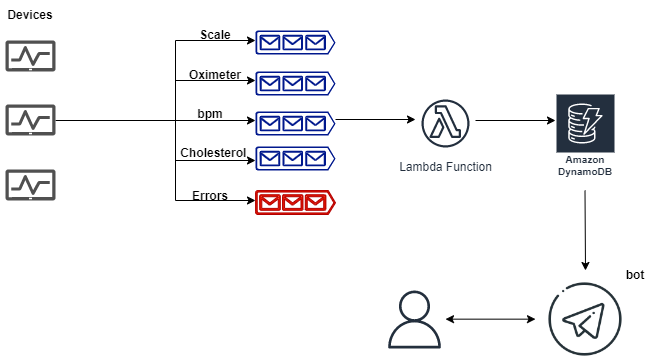

The diagram above was exported from draw.io. Its source (the exported page's mxGraphModel, read from the mxfile embedded in the PNG):
<mxGraphModel dx="724" dy="379" grid="1" gridSize="10" guides="1" tooltips="1" connect="1" arrows="1" fold="1" page="1" pageScale="1" pageWidth="827" pageHeight="1169" math="0" shadow="0">
  <root>
    <mxCell id="0" />
    <mxCell id="1" parent="0" />
    <mxCell id="-qmPXS1rTTS6NZ3AbB2V-1" value="" style="sketch=0;pointerEvents=1;shadow=0;dashed=0;html=1;strokeColor=none;labelPosition=center;verticalLabelPosition=bottom;verticalAlign=top;align=center;fillColor=#505050;shape=mxgraph.mscae.intune.device_health" parent="1" vertex="1">
      <mxGeometry x="80" y="240" width="50" height="31" as="geometry" />
    </mxCell>
    <mxCell id="-qmPXS1rTTS6NZ3AbB2V-2" value="" style="sketch=0;pointerEvents=1;shadow=0;dashed=0;html=1;strokeColor=none;labelPosition=center;verticalLabelPosition=bottom;verticalAlign=top;align=center;fillColor=#505050;shape=mxgraph.mscae.intune.device_health" parent="1" vertex="1">
      <mxGeometry x="80" y="304" width="50" height="31" as="geometry" />
    </mxCell>
    <mxCell id="-qmPXS1rTTS6NZ3AbB2V-3" value="" style="sketch=0;pointerEvents=1;shadow=0;dashed=0;html=1;strokeColor=none;labelPosition=center;verticalLabelPosition=bottom;verticalAlign=top;align=center;fillColor=#505050;shape=mxgraph.mscae.intune.device_health" parent="1" vertex="1">
      <mxGeometry x="80" y="369" width="50" height="31" as="geometry" />
    </mxCell>
    <mxCell id="-qmPXS1rTTS6NZ3AbB2V-4" value="&lt;b&gt;Devices&lt;/b&gt;" style="text;html=1;strokeColor=none;fillColor=none;align=center;verticalAlign=middle;whiteSpace=wrap;rounded=0;" parent="1" vertex="1">
      <mxGeometry x="75" y="200" width="60" height="30" as="geometry" />
    </mxCell>
    <mxCell id="-qmPXS1rTTS6NZ3AbB2V-5" value="" style="endArrow=none;html=1;rounded=0;" parent="1" edge="1">
      <mxGeometry width="50" height="50" relative="1" as="geometry">
        <mxPoint x="130" y="320" as="sourcePoint" />
        <mxPoint x="250" y="320" as="targetPoint" />
      </mxGeometry>
    </mxCell>
    <mxCell id="-qmPXS1rTTS6NZ3AbB2V-6" value="" style="endArrow=none;html=1;rounded=0;" parent="1" edge="1">
      <mxGeometry width="50" height="50" relative="1" as="geometry">
        <mxPoint x="250" y="295.5" as="sourcePoint" />
        <mxPoint x="250" y="240" as="targetPoint" />
      </mxGeometry>
    </mxCell>
    <mxCell id="-qmPXS1rTTS6NZ3AbB2V-7" value="" style="endArrow=classic;html=1;rounded=0;" parent="1" edge="1">
      <mxGeometry width="50" height="50" relative="1" as="geometry">
        <mxPoint x="250" y="240" as="sourcePoint" />
        <mxPoint x="330" y="240" as="targetPoint" />
      </mxGeometry>
    </mxCell>
    <mxCell id="-qmPXS1rTTS6NZ3AbB2V-8" value="" style="sketch=0;aspect=fixed;pointerEvents=1;shadow=0;dashed=0;html=1;strokeColor=none;labelPosition=center;verticalLabelPosition=bottom;verticalAlign=top;align=center;fillColor=#00188D;shape=mxgraph.azure.queue_generic" parent="1" vertex="1">
      <mxGeometry x="330" y="230" width="80" height="24" as="geometry" />
    </mxCell>
    <mxCell id="-qmPXS1rTTS6NZ3AbB2V-9" value="" style="sketch=0;aspect=fixed;pointerEvents=1;shadow=0;dashed=0;html=1;strokeColor=none;labelPosition=center;verticalLabelPosition=bottom;verticalAlign=top;align=center;fillColor=#00188D;shape=mxgraph.azure.queue_generic" parent="1" vertex="1">
      <mxGeometry x="330" y="271" width="80" height="24" as="geometry" />
    </mxCell>
    <mxCell id="-qmPXS1rTTS6NZ3AbB2V-10" value="&lt;b&gt;Scale&lt;/b&gt;" style="text;html=1;strokeColor=none;fillColor=none;align=center;verticalAlign=middle;whiteSpace=wrap;rounded=0;" parent="1" vertex="1">
      <mxGeometry x="260" y="220" width="60" height="30" as="geometry" />
    </mxCell>
    <mxCell id="-qmPXS1rTTS6NZ3AbB2V-11" value="" style="endArrow=classic;html=1;rounded=0;" parent="1" edge="1">
      <mxGeometry width="50" height="50" relative="1" as="geometry">
        <mxPoint x="250" y="280" as="sourcePoint" />
        <mxPoint x="330" y="280" as="targetPoint" />
      </mxGeometry>
    </mxCell>
    <mxCell id="-qmPXS1rTTS6NZ3AbB2V-12" value="&lt;b&gt;Oximeter&lt;/b&gt;" style="text;html=1;strokeColor=none;fillColor=none;align=center;verticalAlign=middle;whiteSpace=wrap;rounded=0;" parent="1" vertex="1">
      <mxGeometry x="260" y="260" width="60" height="30" as="geometry" />
    </mxCell>
    <mxCell id="-qmPXS1rTTS6NZ3AbB2V-13" value="" style="endArrow=none;html=1;rounded=0;" parent="1" edge="1">
      <mxGeometry width="50" height="50" relative="1" as="geometry">
        <mxPoint x="250" y="400" as="sourcePoint" />
        <mxPoint x="250" y="295" as="targetPoint" />
      </mxGeometry>
    </mxCell>
    <mxCell id="-qmPXS1rTTS6NZ3AbB2V-15" value="" style="endArrow=classic;html=1;rounded=0;" parent="1" edge="1">
      <mxGeometry width="50" height="50" relative="1" as="geometry">
        <mxPoint x="250" y="320" as="sourcePoint" />
        <mxPoint x="330" y="320" as="targetPoint" />
      </mxGeometry>
    </mxCell>
    <mxCell id="-qmPXS1rTTS6NZ3AbB2V-16" value="" style="sketch=0;aspect=fixed;pointerEvents=1;shadow=0;dashed=0;html=1;strokeColor=none;labelPosition=center;verticalLabelPosition=bottom;verticalAlign=top;align=center;fillColor=#00188D;shape=mxgraph.azure.queue_generic" parent="1" vertex="1">
      <mxGeometry x="330" y="311" width="80" height="24" as="geometry" />
    </mxCell>
    <mxCell id="-qmPXS1rTTS6NZ3AbB2V-17" value="&lt;b&gt;bpm&lt;/b&gt;" style="text;html=1;strokeColor=none;fillColor=none;align=center;verticalAlign=middle;whiteSpace=wrap;rounded=0;" parent="1" vertex="1">
      <mxGeometry x="260" y="304" width="50" height="20" as="geometry" />
    </mxCell>
    <mxCell id="-qmPXS1rTTS6NZ3AbB2V-18" value="" style="endArrow=classic;html=1;rounded=0;" parent="1" edge="1">
      <mxGeometry width="50" height="50" relative="1" as="geometry">
        <mxPoint x="250" y="360" as="sourcePoint" />
        <mxPoint x="330" y="360" as="targetPoint" />
      </mxGeometry>
    </mxCell>
    <mxCell id="-qmPXS1rTTS6NZ3AbB2V-19" value="" style="sketch=0;aspect=fixed;pointerEvents=1;shadow=0;dashed=0;html=1;strokeColor=none;labelPosition=center;verticalLabelPosition=bottom;verticalAlign=top;align=center;fillColor=#00188D;shape=mxgraph.azure.queue_generic" parent="1" vertex="1">
      <mxGeometry x="330" y="346" width="80" height="24" as="geometry" />
    </mxCell>
    <mxCell id="-qmPXS1rTTS6NZ3AbB2V-20" value="&lt;b&gt;Cholesterol&amp;nbsp;&lt;/b&gt;" style="text;html=1;strokeColor=none;fillColor=none;align=center;verticalAlign=middle;whiteSpace=wrap;rounded=0;" parent="1" vertex="1">
      <mxGeometry x="260" y="335" width="60" height="35" as="geometry" />
    </mxCell>
    <mxCell id="-qmPXS1rTTS6NZ3AbB2V-25" value="" style="endArrow=classic;html=1;rounded=0;" parent="1" edge="1">
      <mxGeometry width="50" height="50" relative="1" as="geometry">
        <mxPoint x="250" y="400" as="sourcePoint" />
        <mxPoint x="330" y="400" as="targetPoint" />
      </mxGeometry>
    </mxCell>
    <mxCell id="-qmPXS1rTTS6NZ3AbB2V-26" value="&lt;b&gt;Errors&lt;/b&gt;" style="text;html=1;strokeColor=none;fillColor=none;align=center;verticalAlign=middle;whiteSpace=wrap;rounded=0;" parent="1" vertex="1">
      <mxGeometry x="255" y="381" width="60" height="30" as="geometry" />
    </mxCell>
    <mxCell id="-qmPXS1rTTS6NZ3AbB2V-27" value="" style="sketch=0;aspect=fixed;pointerEvents=1;shadow=0;dashed=0;html=1;strokeColor=#B20000;labelPosition=center;verticalLabelPosition=bottom;verticalAlign=top;align=center;fillColor=#e51400;shape=mxgraph.azure.queue_generic;fontColor=#ffffff;" parent="1" vertex="1">
      <mxGeometry x="330" y="390" width="80" height="24" as="geometry" />
    </mxCell>
    <mxCell id="-qmPXS1rTTS6NZ3AbB2V-29" value="" style="endArrow=classic;html=1;rounded=0;" parent="1" edge="1">
      <mxGeometry width="50" height="50" relative="1" as="geometry">
        <mxPoint x="410" y="319" as="sourcePoint" />
        <mxPoint x="490" y="319" as="targetPoint" />
      </mxGeometry>
    </mxCell>
    <mxCell id="-qmPXS1rTTS6NZ3AbB2V-32" value="Lambda Function" style="sketch=0;outlineConnect=0;fontColor=#232F3E;gradientColor=none;strokeColor=#232F3E;fillColor=#ffffff;dashed=0;verticalLabelPosition=bottom;verticalAlign=top;align=center;html=1;fontSize=12;fontStyle=0;aspect=fixed;shape=mxgraph.aws4.resourceIcon;resIcon=mxgraph.aws4.lambda_function;" parent="1" vertex="1">
      <mxGeometry x="490" y="293" width="60" height="60" as="geometry" />
    </mxCell>
    <mxCell id="-qmPXS1rTTS6NZ3AbB2V-33" value="" style="endArrow=classic;html=1;rounded=0;" parent="1" edge="1">
      <mxGeometry width="50" height="50" relative="1" as="geometry">
        <mxPoint x="550" y="320" as="sourcePoint" />
        <mxPoint x="630" y="320" as="targetPoint" />
      </mxGeometry>
    </mxCell>
    <mxCell id="-qmPXS1rTTS6NZ3AbB2V-38" value="Amazon DynamoDB" style="sketch=0;outlineConnect=0;fontColor=#232F3E;gradientColor=none;strokeColor=#ffffff;fillColor=#232F3E;dashed=0;verticalLabelPosition=middle;verticalAlign=bottom;align=center;html=1;whiteSpace=wrap;fontSize=10;fontStyle=1;spacing=3;shape=mxgraph.aws4.productIcon;prIcon=mxgraph.aws4.dynamodb;" parent="1" vertex="1">
      <mxGeometry x="630" y="293" width="60" height="88" as="geometry" />
    </mxCell>
    <mxCell id="-qmPXS1rTTS6NZ3AbB2V-39" value="" style="endArrow=classic;html=1;rounded=0;" parent="1" edge="1">
      <mxGeometry width="50" height="50" relative="1" as="geometry">
        <mxPoint x="659.5" y="390" as="sourcePoint" />
        <mxPoint x="660" y="470" as="targetPoint" />
      </mxGeometry>
    </mxCell>
    <mxCell id="-qmPXS1rTTS6NZ3AbB2V-40" value="" style="shape=image;html=1;verticalAlign=top;verticalLabelPosition=bottom;labelBackgroundColor=#ffffff;imageAspect=0;aspect=fixed;image=https://cdn4.iconfinder.com/data/icons/social-media-and-logos-12/32/Logo_telegram_Airplane_Air_plane_paper_airplane-22-128.png" parent="1" vertex="1">
      <mxGeometry x="621" y="480" width="78" height="78" as="geometry" />
    </mxCell>
    <mxCell id="-qmPXS1rTTS6NZ3AbB2V-41" value="&lt;b&gt;bot&lt;/b&gt;" style="text;html=1;strokeColor=none;fillColor=none;align=center;verticalAlign=middle;whiteSpace=wrap;rounded=0;" parent="1" vertex="1">
      <mxGeometry x="680" y="460" width="60" height="30" as="geometry" />
    </mxCell>
    <mxCell id="-qmPXS1rTTS6NZ3AbB2V-43" value="" style="sketch=0;outlineConnect=0;fontColor=#232F3E;gradientColor=none;fillColor=#232F3D;strokeColor=none;dashed=0;verticalLabelPosition=bottom;verticalAlign=top;align=center;html=1;fontSize=12;fontStyle=0;aspect=fixed;pointerEvents=1;shape=mxgraph.aws4.user;" parent="1" vertex="1">
      <mxGeometry x="460" y="490" width="58" height="58" as="geometry" />
    </mxCell>
    <mxCell id="-qmPXS1rTTS6NZ3AbB2V-44" value="" style="endArrow=classic;startArrow=classic;html=1;rounded=0;" parent="1" edge="1">
      <mxGeometry width="50" height="50" relative="1" as="geometry">
        <mxPoint x="520" y="518.66" as="sourcePoint" />
        <mxPoint x="610" y="518.66" as="targetPoint" />
      </mxGeometry>
    </mxCell>
  </root>
</mxGraphModel>